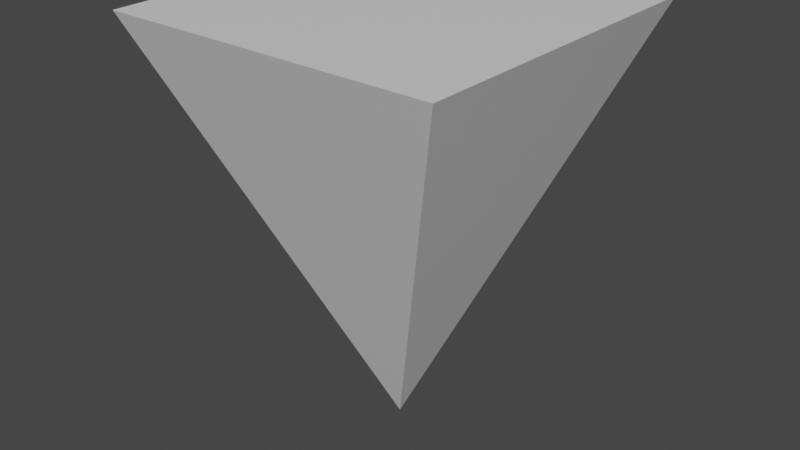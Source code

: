 # Source: spinner.blend  (saved by Blender 2.80.75; exported with 4.5.12 LTS)
import bpy
from mathutils import Matrix  # noqa: F401  (used for matrix-valued properties, if any)

bpy.ops.wm.read_factory_settings(use_empty=True)
scene = bpy.context.scene
scene.name = 'Scene'

# ---- collections
col_collection = bpy.data.collections.new('Collection'); scene.collection.children.link(col_collection)

# ---- materials (node trees are filled in below, after node groups)
mat_material = bpy.data.materials.new('Material')
mat_material.alpha_threshold = 0.0
mat_material.use_transparent_shadow = False
mat_material.line_color = (0.0, 0.0, 0.0, 1.0)

# ---- material node trees
mat_material.use_nodes = True; mat_material.node_tree.nodes.clear()
_N = mat_material.node_tree.nodes; _L = mat_material.node_tree.links
n0 = _N.new('ShaderNodeOutputMaterial'); n0.name = 'Material Output'; n0.location = (300, 300)
n1 = _N.new('ShaderNodeBsdfPrincipled'); n1.name = 'Principled BSDF'; n1.location = (10, 300)
n1.distribution = 'GGX'
n1.subsurface_method = 'BURLEY'
n1.inputs[2].default_value = 0.4
n1.inputs[3].default_value = 1.45
n1.inputs[27].default_value = (0.0, 0.0, 0.0, 1.0)
n1.inputs[28].default_value = 1.0
_L.new(n1.outputs[0], n0.inputs[0])
n0.is_active_output = True

# ---- world
world_world = bpy.data.worlds.new('World'); scene.world = world_world
world_world.use_nodes = True; world_world.node_tree.nodes.clear()
_N = world_world.node_tree.nodes; _L = world_world.node_tree.links
n0 = _N.new('ShaderNodeOutputWorld'); n0.name = 'World Output'; n0.location = (300, 300)
n1 = _N.new('ShaderNodeBackground'); n1.name = 'Background'; n1.location = (10, 300)
n1.inputs[0].default_value = (0.05088, 0.05088, 0.05088, 1.0)
_L.new(n1.outputs[0], n0.inputs[0])
n0.is_active_output = True
world_world.color = (0.05088, 0.05088, 0.05088)
world_world.use_sun_shadow = False
world_world.sun_shadow_jitter_overblur = 0.0

# ---- meshes
me_cube = bpy.data.meshes.new('Cube')
me_cube.from_pydata([(1.0, 1.0, 1.5), (0.0, 0.0, -1.0), (1.0, -1.0, 1.5), (0.0, 0.0, -1.0), (-1.0, 1.0, 1.5), (0.0, 0.0, -1.0), (-1.0, -1.0, 1.5), (0.0, 0.0, -1.0)], [], [(0, 4, 6, 2), (3, 2, 6, 7), (7, 6, 4, 5), (5, 1, 3, 7), (1, 0, 2, 3), (5, 4, 0, 1)])
_uv = me_cube.uv_layers.new(name='UVMap')
_uv.uv.foreach_set('vector', [0.375, 0.0, 0.625, 0.0, 0.625, 0.25, 0.375, 0.25, 0.375, 0.25, 0.625, 0.25, 0.625, 0.5, 0.375, 0.5, 0.375, 0.5, 0.625, 0.5, 0.625, 0.75, 0.375, 0.75, 0.375, 0.75, 0.625, 0.75, 0.625, 1.0, 0.375, 1.0, 0.125, 0.5, 0.375, 0.5, 0.375, 0.75, 0.125, 0.75, 0.625, 0.5, 0.875, 0.5, 0.875, 0.75, 0.625, 0.75])
me_cube.materials.append(mat_material)
me_cube.use_remesh_preserve_volume = False
me_cube.use_remesh_preserve_attributes = False
me_cube.use_mirror_vertex_groups = False
me_cube.update()

# ---- objects
ob_cube = bpy.data.objects.new('Cube', me_cube)

# ---- transforms, parenting, visibility, modifiers, constraints
ob_cube.location = (0.0, 0.0, 0.0)
ob_cube.lock_rotations_4d = False
ob_cube.empty_display_type = 'ARROWS'
ob_cube.lineart.crease_threshold = 0.0

# ---- collection membership
col_collection.objects.link(ob_cube)

# ---- scene / render settings (as saved in the file)
scene.frame_start = 1; scene.frame_end = 250; scene.frame_set(1)
scene.render.engine = 'BLENDER_EEVEE_NEXT'
scene.cycles.use_denoising = False
scene.cycles.samples = 128
scene.cycles.sampling_pattern = 'TABULATED_SOBOL'
scene.cycles.use_adaptive_sampling = False
scene.cycles.use_light_tree = False
scene.view_settings.view_transform = 'Filmic'
bpy.context.view_layer.update()

# ---- added for rendering (the .blend has no active camera and no usable light): camera, sun
cam_auto = bpy.data.cameras.new('AutoCamera')
cam_auto.lens = 50.0
cam_auto.sensor_width = 36.0
cam_auto.clip_end = 1000.0
ob_auto_camera = bpy.data.objects.new('AutoCamera', cam_auto)
scene.collection.objects.link(ob_auto_camera)
ob_auto_camera.location = (3.49265, -4.19118, 3.04412)
ob_auto_camera.rotation_euler = (1.09748, -7.21219e-08, 0.694738)
scene.camera = ob_auto_camera
light_auto_sun = bpy.data.lights.new('AutoSun', 'SUN')
light_auto_sun.energy = 3.0
light_auto_sun.angle = 0.0523599
ob_auto_sun = bpy.data.objects.new('AutoSun', light_auto_sun)
scene.collection.objects.link(ob_auto_sun)
ob_auto_sun.rotation_euler = (0.872665, 0.174533, 0.523599)
bpy.context.view_layer.update()
